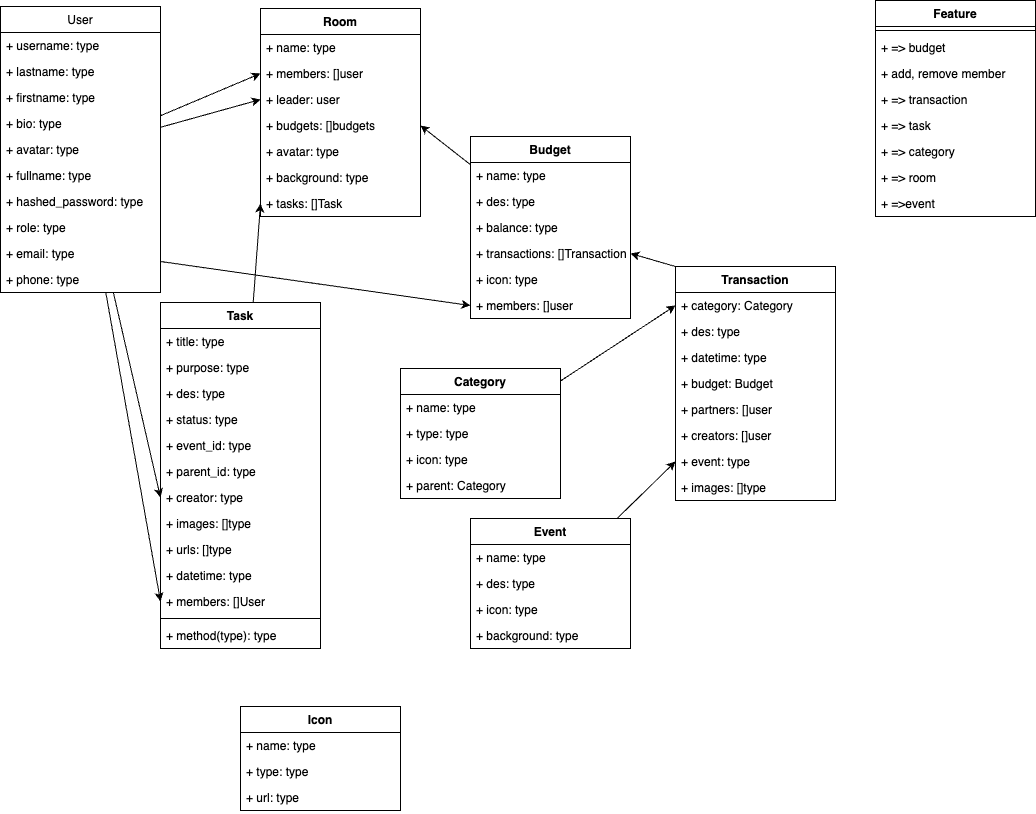

The diagram above was exported from draw.io. Its source (the exported page's mxGraphModel, read from the mxfile embedded in the PNG):
<mxGraphModel dx="1080" dy="460" grid="1" gridSize="10" guides="1" tooltips="1" connect="1" arrows="1" fold="1" page="1" pageScale="1" pageWidth="850" pageHeight="1100" math="0" shadow="0">
  <root>
    <mxCell id="0" />
    <mxCell id="1" parent="0" />
    <mxCell id="135" style="edgeStyle=none;html=1;entryX=0;entryY=0.5;entryDx=0;entryDy=0;" parent="1" source="6" target="107" edge="1">
      <mxGeometry relative="1" as="geometry" />
    </mxCell>
    <mxCell id="136" style="edgeStyle=none;html=1;entryX=0;entryY=0.5;entryDx=0;entryDy=0;" parent="1" source="6" target="106" edge="1">
      <mxGeometry relative="1" as="geometry" />
    </mxCell>
    <mxCell id="139" style="edgeStyle=none;html=1;entryX=0;entryY=0.5;entryDx=0;entryDy=0;exitX=1;exitY=0.5;exitDx=0;exitDy=0;" parent="1" target="115" edge="1">
      <mxGeometry relative="1" as="geometry">
        <mxPoint x="175" y="285" as="sourcePoint" />
      </mxGeometry>
    </mxCell>
    <mxCell id="144" style="edgeStyle=none;html=1;entryX=0;entryY=0.5;entryDx=0;entryDy=0;" parent="1" source="6" target="32" edge="1">
      <mxGeometry relative="1" as="geometry" />
    </mxCell>
    <mxCell id="146" style="edgeStyle=none;html=1;entryX=0;entryY=0.5;entryDx=0;entryDy=0;" parent="1" source="6" target="145" edge="1">
      <mxGeometry relative="1" as="geometry" />
    </mxCell>
    <mxCell id="6" value="User" style="swimlane;fontStyle=0;childLayout=stackLayout;horizontal=1;startSize=26;fillColor=none;horizontalStack=0;resizeParent=1;resizeParentMax=0;resizeLast=0;collapsible=1;marginBottom=0;" parent="1" vertex="1">
      <mxGeometry x="15" y="30" width="160" height="286" as="geometry" />
    </mxCell>
    <mxCell id="7" value="+ username: type" style="text;strokeColor=none;fillColor=none;align=left;verticalAlign=top;spacingLeft=4;spacingRight=4;overflow=hidden;rotatable=0;points=[[0,0.5],[1,0.5]];portConstraint=eastwest;" parent="6" vertex="1">
      <mxGeometry y="26" width="160" height="26" as="geometry" />
    </mxCell>
    <mxCell id="150" value="+ lastname: type" style="text;strokeColor=none;fillColor=none;align=left;verticalAlign=top;spacingLeft=4;spacingRight=4;overflow=hidden;rotatable=0;points=[[0,0.5],[1,0.5]];portConstraint=eastwest;" parent="6" vertex="1">
      <mxGeometry y="52" width="160" height="26" as="geometry" />
    </mxCell>
    <mxCell id="9" value="+ firstname: type" style="text;strokeColor=none;fillColor=none;align=left;verticalAlign=top;spacingLeft=4;spacingRight=4;overflow=hidden;rotatable=0;points=[[0,0.5],[1,0.5]];portConstraint=eastwest;" parent="6" vertex="1">
      <mxGeometry y="78" width="160" height="26" as="geometry" />
    </mxCell>
    <mxCell id="10" value="+ bio: type" style="text;strokeColor=none;fillColor=none;align=left;verticalAlign=top;spacingLeft=4;spacingRight=4;overflow=hidden;rotatable=0;points=[[0,0.5],[1,0.5]];portConstraint=eastwest;" parent="6" vertex="1">
      <mxGeometry y="104" width="160" height="26" as="geometry" />
    </mxCell>
    <mxCell id="11" value="+ avatar: type" style="text;strokeColor=none;fillColor=none;align=left;verticalAlign=top;spacingLeft=4;spacingRight=4;overflow=hidden;rotatable=0;points=[[0,0.5],[1,0.5]];portConstraint=eastwest;" parent="6" vertex="1">
      <mxGeometry y="130" width="160" height="26" as="geometry" />
    </mxCell>
    <mxCell id="12" value="+ fullname: type" style="text;strokeColor=none;fillColor=none;align=left;verticalAlign=top;spacingLeft=4;spacingRight=4;overflow=hidden;rotatable=0;points=[[0,0.5],[1,0.5]];portConstraint=eastwest;" parent="6" vertex="1">
      <mxGeometry y="156" width="160" height="26" as="geometry" />
    </mxCell>
    <mxCell id="13" value="+ hashed_password: type" style="text;strokeColor=none;fillColor=none;align=left;verticalAlign=top;spacingLeft=4;spacingRight=4;overflow=hidden;rotatable=0;points=[[0,0.5],[1,0.5]];portConstraint=eastwest;" parent="6" vertex="1">
      <mxGeometry y="182" width="160" height="26" as="geometry" />
    </mxCell>
    <mxCell id="147" value="+ role: type" style="text;strokeColor=none;fillColor=none;align=left;verticalAlign=top;spacingLeft=4;spacingRight=4;overflow=hidden;rotatable=0;points=[[0,0.5],[1,0.5]];portConstraint=eastwest;" parent="6" vertex="1">
      <mxGeometry y="208" width="160" height="26" as="geometry" />
    </mxCell>
    <mxCell id="148" value="+ email: type" style="text;strokeColor=none;fillColor=none;align=left;verticalAlign=top;spacingLeft=4;spacingRight=4;overflow=hidden;rotatable=0;points=[[0,0.5],[1,0.5]];portConstraint=eastwest;" parent="6" vertex="1">
      <mxGeometry y="234" width="160" height="26" as="geometry" />
    </mxCell>
    <mxCell id="149" value="+ phone: type" style="text;strokeColor=none;fillColor=none;align=left;verticalAlign=top;spacingLeft=4;spacingRight=4;overflow=hidden;rotatable=0;points=[[0,0.5],[1,0.5]];portConstraint=eastwest;" parent="6" vertex="1">
      <mxGeometry y="260" width="160" height="26" as="geometry" />
    </mxCell>
    <mxCell id="17" value="Feature" style="swimlane;fontStyle=1;align=center;verticalAlign=top;childLayout=stackLayout;horizontal=1;startSize=26;horizontalStack=0;resizeParent=1;resizeParentMax=0;resizeLast=0;collapsible=1;marginBottom=0;" parent="1" vertex="1">
      <mxGeometry x="890" y="24" width="160" height="216" as="geometry" />
    </mxCell>
    <mxCell id="18" value="" style="line;strokeWidth=1;fillColor=none;align=left;verticalAlign=middle;spacingTop=-1;spacingLeft=3;spacingRight=3;rotatable=0;labelPosition=right;points=[];portConstraint=eastwest;strokeColor=inherit;" parent="17" vertex="1">
      <mxGeometry y="26" width="160" height="8" as="geometry" />
    </mxCell>
    <mxCell id="19" value="+ =&gt; budget    " style="text;strokeColor=none;fillColor=none;align=left;verticalAlign=top;spacingLeft=4;spacingRight=4;overflow=hidden;rotatable=0;points=[[0,0.5],[1,0.5]];portConstraint=eastwest;" parent="17" vertex="1">
      <mxGeometry y="34" width="160" height="26" as="geometry" />
    </mxCell>
    <mxCell id="20" value="+ add, remove member" style="text;strokeColor=none;fillColor=none;align=left;verticalAlign=top;spacingLeft=4;spacingRight=4;overflow=hidden;rotatable=0;points=[[0,0.5],[1,0.5]];portConstraint=eastwest;" parent="17" vertex="1">
      <mxGeometry y="60" width="160" height="26" as="geometry" />
    </mxCell>
    <mxCell id="21" value="+ =&gt; transaction" style="text;strokeColor=none;fillColor=none;align=left;verticalAlign=top;spacingLeft=4;spacingRight=4;overflow=hidden;rotatable=0;points=[[0,0.5],[1,0.5]];portConstraint=eastwest;" parent="17" vertex="1">
      <mxGeometry y="86" width="160" height="26" as="geometry" />
    </mxCell>
    <mxCell id="22" value="+ =&gt; task" style="text;strokeColor=none;fillColor=none;align=left;verticalAlign=top;spacingLeft=4;spacingRight=4;overflow=hidden;rotatable=0;points=[[0,0.5],[1,0.5]];portConstraint=eastwest;" parent="17" vertex="1">
      <mxGeometry y="112" width="160" height="26" as="geometry" />
    </mxCell>
    <mxCell id="23" value="+ =&gt; category" style="text;strokeColor=none;fillColor=none;align=left;verticalAlign=top;spacingLeft=4;spacingRight=4;overflow=hidden;rotatable=0;points=[[0,0.5],[1,0.5]];portConstraint=eastwest;" parent="17" vertex="1">
      <mxGeometry y="138" width="160" height="26" as="geometry" />
    </mxCell>
    <mxCell id="24" value="+ =&gt; room    " style="text;strokeColor=none;fillColor=none;align=left;verticalAlign=top;spacingLeft=4;spacingRight=4;overflow=hidden;rotatable=0;points=[[0,0.5],[1,0.5]];portConstraint=eastwest;" parent="17" vertex="1">
      <mxGeometry y="164" width="160" height="26" as="geometry" />
    </mxCell>
    <mxCell id="122" value="+ =&gt;event    " style="text;strokeColor=none;fillColor=none;align=left;verticalAlign=top;spacingLeft=4;spacingRight=4;overflow=hidden;rotatable=0;points=[[0,0.5],[1,0.5]];portConstraint=eastwest;" parent="17" vertex="1">
      <mxGeometry y="190" width="160" height="26" as="geometry" />
    </mxCell>
    <mxCell id="143" style="edgeStyle=none;html=1;entryX=0;entryY=0.5;entryDx=0;entryDy=0;" parent="1" source="25" target="142" edge="1">
      <mxGeometry relative="1" as="geometry" />
    </mxCell>
    <mxCell id="25" value="Task" style="swimlane;fontStyle=1;align=center;verticalAlign=top;childLayout=stackLayout;horizontal=1;startSize=26;horizontalStack=0;resizeParent=1;resizeParentMax=0;resizeLast=0;collapsible=1;marginBottom=0;" parent="1" vertex="1">
      <mxGeometry x="175" y="326" width="160" height="346" as="geometry" />
    </mxCell>
    <mxCell id="26" value="+ title: type" style="text;strokeColor=none;fillColor=none;align=left;verticalAlign=top;spacingLeft=4;spacingRight=4;overflow=hidden;rotatable=0;points=[[0,0.5],[1,0.5]];portConstraint=eastwest;" parent="25" vertex="1">
      <mxGeometry y="26" width="160" height="26" as="geometry" />
    </mxCell>
    <mxCell id="27" value="+ purpose: type" style="text;strokeColor=none;fillColor=none;align=left;verticalAlign=top;spacingLeft=4;spacingRight=4;overflow=hidden;rotatable=0;points=[[0,0.5],[1,0.5]];portConstraint=eastwest;" parent="25" vertex="1">
      <mxGeometry y="52" width="160" height="26" as="geometry" />
    </mxCell>
    <mxCell id="28" value="+ des: type" style="text;strokeColor=none;fillColor=none;align=left;verticalAlign=top;spacingLeft=4;spacingRight=4;overflow=hidden;rotatable=0;points=[[0,0.5],[1,0.5]];portConstraint=eastwest;" parent="25" vertex="1">
      <mxGeometry y="78" width="160" height="26" as="geometry" />
    </mxCell>
    <mxCell id="29" value="+ status: type" style="text;strokeColor=none;fillColor=none;align=left;verticalAlign=top;spacingLeft=4;spacingRight=4;overflow=hidden;rotatable=0;points=[[0,0.5],[1,0.5]];portConstraint=eastwest;" parent="25" vertex="1">
      <mxGeometry y="104" width="160" height="26" as="geometry" />
    </mxCell>
    <mxCell id="30" value="+ event_id: type" style="text;strokeColor=none;fillColor=none;align=left;verticalAlign=top;spacingLeft=4;spacingRight=4;overflow=hidden;rotatable=0;points=[[0,0.5],[1,0.5]];portConstraint=eastwest;" parent="25" vertex="1">
      <mxGeometry y="130" width="160" height="26" as="geometry" />
    </mxCell>
    <mxCell id="31" value="+ parent_id: type" style="text;strokeColor=none;fillColor=none;align=left;verticalAlign=top;spacingLeft=4;spacingRight=4;overflow=hidden;rotatable=0;points=[[0,0.5],[1,0.5]];portConstraint=eastwest;" parent="25" vertex="1">
      <mxGeometry y="156" width="160" height="26" as="geometry" />
    </mxCell>
    <mxCell id="32" value="+ creator: type" style="text;strokeColor=none;fillColor=none;align=left;verticalAlign=top;spacingLeft=4;spacingRight=4;overflow=hidden;rotatable=0;points=[[0,0.5],[1,0.5]];portConstraint=eastwest;" parent="25" vertex="1">
      <mxGeometry y="182" width="160" height="26" as="geometry" />
    </mxCell>
    <mxCell id="34" value="+ images: []type" style="text;strokeColor=none;fillColor=none;align=left;verticalAlign=top;spacingLeft=4;spacingRight=4;overflow=hidden;rotatable=0;points=[[0,0.5],[1,0.5]];portConstraint=eastwest;" parent="25" vertex="1">
      <mxGeometry y="208" width="160" height="26" as="geometry" />
    </mxCell>
    <mxCell id="35" value="+ urls: []type" style="text;strokeColor=none;fillColor=none;align=left;verticalAlign=top;spacingLeft=4;spacingRight=4;overflow=hidden;rotatable=0;points=[[0,0.5],[1,0.5]];portConstraint=eastwest;" parent="25" vertex="1">
      <mxGeometry y="234" width="160" height="26" as="geometry" />
    </mxCell>
    <mxCell id="36" value="+ datetime: type" style="text;strokeColor=none;fillColor=none;align=left;verticalAlign=top;spacingLeft=4;spacingRight=4;overflow=hidden;rotatable=0;points=[[0,0.5],[1,0.5]];portConstraint=eastwest;" parent="25" vertex="1">
      <mxGeometry y="260" width="160" height="26" as="geometry" />
    </mxCell>
    <mxCell id="145" value="+ members: []User" style="text;strokeColor=none;fillColor=none;align=left;verticalAlign=top;spacingLeft=4;spacingRight=4;overflow=hidden;rotatable=0;points=[[0,0.5],[1,0.5]];portConstraint=eastwest;" parent="25" vertex="1">
      <mxGeometry y="286" width="160" height="26" as="geometry" />
    </mxCell>
    <mxCell id="38" value="" style="line;strokeWidth=1;fillColor=none;align=left;verticalAlign=middle;spacingTop=-1;spacingLeft=3;spacingRight=3;rotatable=0;labelPosition=right;points=[];portConstraint=eastwest;strokeColor=inherit;" parent="25" vertex="1">
      <mxGeometry y="312" width="160" height="8" as="geometry" />
    </mxCell>
    <mxCell id="39" value="+ method(type): type" style="text;strokeColor=none;fillColor=none;align=left;verticalAlign=top;spacingLeft=4;spacingRight=4;overflow=hidden;rotatable=0;points=[[0,0.5],[1,0.5]];portConstraint=eastwest;" parent="25" vertex="1">
      <mxGeometry y="320" width="160" height="26" as="geometry" />
    </mxCell>
    <mxCell id="137" style="edgeStyle=none;html=1;entryX=1;entryY=0.5;entryDx=0;entryDy=0;" parent="1" source="40" target="108" edge="1">
      <mxGeometry relative="1" as="geometry" />
    </mxCell>
    <mxCell id="40" value="Budget" style="swimlane;fontStyle=1;align=center;verticalAlign=top;childLayout=stackLayout;horizontal=1;startSize=26;horizontalStack=0;resizeParent=1;resizeParentMax=0;resizeLast=0;collapsible=1;marginBottom=0;" parent="1" vertex="1">
      <mxGeometry x="485" y="160" width="160" height="182" as="geometry" />
    </mxCell>
    <mxCell id="41" value="+ name: type" style="text;strokeColor=none;fillColor=none;align=left;verticalAlign=top;spacingLeft=4;spacingRight=4;overflow=hidden;rotatable=0;points=[[0,0.5],[1,0.5]];portConstraint=eastwest;" parent="40" vertex="1">
      <mxGeometry y="26" width="160" height="26" as="geometry" />
    </mxCell>
    <mxCell id="113" value="+ des: type" style="text;strokeColor=none;fillColor=none;align=left;verticalAlign=top;spacingLeft=4;spacingRight=4;overflow=hidden;rotatable=0;points=[[0,0.5],[1,0.5]];portConstraint=eastwest;" parent="40" vertex="1">
      <mxGeometry y="52" width="160" height="26" as="geometry" />
    </mxCell>
    <mxCell id="111" value="+ balance: type" style="text;strokeColor=none;fillColor=none;align=left;verticalAlign=top;spacingLeft=4;spacingRight=4;overflow=hidden;rotatable=0;points=[[0,0.5],[1,0.5]];portConstraint=eastwest;" parent="40" vertex="1">
      <mxGeometry y="78" width="160" height="26" as="geometry" />
    </mxCell>
    <mxCell id="112" value="+ transactions: []Transaction" style="text;strokeColor=none;fillColor=none;align=left;verticalAlign=top;spacingLeft=4;spacingRight=4;overflow=hidden;rotatable=0;points=[[0,0.5],[1,0.5]];portConstraint=eastwest;" parent="40" vertex="1">
      <mxGeometry y="104" width="160" height="26" as="geometry" />
    </mxCell>
    <mxCell id="114" value="+ icon: type" style="text;strokeColor=none;fillColor=none;align=left;verticalAlign=top;spacingLeft=4;spacingRight=4;overflow=hidden;rotatable=0;points=[[0,0.5],[1,0.5]];portConstraint=eastwest;" parent="40" vertex="1">
      <mxGeometry y="130" width="160" height="26" as="geometry" />
    </mxCell>
    <mxCell id="115" value="+ members: []user" style="text;strokeColor=none;fillColor=none;align=left;verticalAlign=top;spacingLeft=4;spacingRight=4;overflow=hidden;rotatable=0;points=[[0,0.5],[1,0.5]];portConstraint=eastwest;" parent="40" vertex="1">
      <mxGeometry y="156" width="160" height="26" as="geometry" />
    </mxCell>
    <mxCell id="138" style="edgeStyle=none;html=1;entryX=1;entryY=0.5;entryDx=0;entryDy=0;exitX=0;exitY=0;exitDx=0;exitDy=0;" parent="1" source="100" target="112" edge="1">
      <mxGeometry relative="1" as="geometry" />
    </mxCell>
    <mxCell id="100" value="Transaction" style="swimlane;fontStyle=1;align=center;verticalAlign=top;childLayout=stackLayout;horizontal=1;startSize=26;horizontalStack=0;resizeParent=1;resizeParentMax=0;resizeLast=0;collapsible=1;marginBottom=0;" parent="1" vertex="1">
      <mxGeometry x="690" y="290" width="160" height="234" as="geometry" />
    </mxCell>
    <mxCell id="116" value="+ category: Category" style="text;strokeColor=none;fillColor=none;align=left;verticalAlign=top;spacingLeft=4;spacingRight=4;overflow=hidden;rotatable=0;points=[[0,0.5],[1,0.5]];portConstraint=eastwest;" parent="100" vertex="1">
      <mxGeometry y="26" width="160" height="26" as="geometry" />
    </mxCell>
    <mxCell id="117" value="+ des: type" style="text;strokeColor=none;fillColor=none;align=left;verticalAlign=top;spacingLeft=4;spacingRight=4;overflow=hidden;rotatable=0;points=[[0,0.5],[1,0.5]];portConstraint=eastwest;" parent="100" vertex="1">
      <mxGeometry y="52" width="160" height="26" as="geometry" />
    </mxCell>
    <mxCell id="118" value="+ datetime: type" style="text;strokeColor=none;fillColor=none;align=left;verticalAlign=top;spacingLeft=4;spacingRight=4;overflow=hidden;rotatable=0;points=[[0,0.5],[1,0.5]];portConstraint=eastwest;" parent="100" vertex="1">
      <mxGeometry y="78" width="160" height="26" as="geometry" />
    </mxCell>
    <mxCell id="119" value="+ budget: Budget" style="text;strokeColor=none;fillColor=none;align=left;verticalAlign=top;spacingLeft=4;spacingRight=4;overflow=hidden;rotatable=0;points=[[0,0.5],[1,0.5]];portConstraint=eastwest;" parent="100" vertex="1">
      <mxGeometry y="104" width="160" height="26" as="geometry" />
    </mxCell>
    <mxCell id="120" value="+ partners: []user" style="text;strokeColor=none;fillColor=none;align=left;verticalAlign=top;spacingLeft=4;spacingRight=4;overflow=hidden;rotatable=0;points=[[0,0.5],[1,0.5]];portConstraint=eastwest;" parent="100" vertex="1">
      <mxGeometry y="130" width="160" height="26" as="geometry" />
    </mxCell>
    <mxCell id="155" value="+ creators: []user" style="text;strokeColor=none;fillColor=none;align=left;verticalAlign=top;spacingLeft=4;spacingRight=4;overflow=hidden;rotatable=0;points=[[0,0.5],[1,0.5]];portConstraint=eastwest;" parent="100" vertex="1">
      <mxGeometry y="156" width="160" height="26" as="geometry" />
    </mxCell>
    <mxCell id="121" value="+ event: type" style="text;strokeColor=none;fillColor=none;align=left;verticalAlign=top;spacingLeft=4;spacingRight=4;overflow=hidden;rotatable=0;points=[[0,0.5],[1,0.5]];portConstraint=eastwest;" parent="100" vertex="1">
      <mxGeometry y="182" width="160" height="26" as="geometry" />
    </mxCell>
    <mxCell id="123" value="+ images: []type" style="text;strokeColor=none;fillColor=none;align=left;verticalAlign=top;spacingLeft=4;spacingRight=4;overflow=hidden;rotatable=0;points=[[0,0.5],[1,0.5]];portConstraint=eastwest;" parent="100" vertex="1">
      <mxGeometry y="208" width="160" height="26" as="geometry" />
    </mxCell>
    <mxCell id="140" style="edgeStyle=none;html=1;entryX=0;entryY=0.5;entryDx=0;entryDy=0;" parent="1" source="102" target="116" edge="1">
      <mxGeometry relative="1" as="geometry" />
    </mxCell>
    <mxCell id="102" value="Category" style="swimlane;fontStyle=1;align=center;verticalAlign=top;childLayout=stackLayout;horizontal=1;startSize=26;horizontalStack=0;resizeParent=1;resizeParentMax=0;resizeLast=0;collapsible=1;marginBottom=0;" parent="1" vertex="1">
      <mxGeometry x="415" y="392" width="160" height="130" as="geometry" />
    </mxCell>
    <mxCell id="103" value="+ name: type" style="text;strokeColor=none;fillColor=none;align=left;verticalAlign=top;spacingLeft=4;spacingRight=4;overflow=hidden;rotatable=0;points=[[0,0.5],[1,0.5]];portConstraint=eastwest;" parent="102" vertex="1">
      <mxGeometry y="26" width="160" height="26" as="geometry" />
    </mxCell>
    <mxCell id="124" value="+ type: type" style="text;strokeColor=none;fillColor=none;align=left;verticalAlign=top;spacingLeft=4;spacingRight=4;overflow=hidden;rotatable=0;points=[[0,0.5],[1,0.5]];portConstraint=eastwest;" parent="102" vertex="1">
      <mxGeometry y="52" width="160" height="26" as="geometry" />
    </mxCell>
    <mxCell id="125" value="+ icon: type" style="text;strokeColor=none;fillColor=none;align=left;verticalAlign=top;spacingLeft=4;spacingRight=4;overflow=hidden;rotatable=0;points=[[0,0.5],[1,0.5]];portConstraint=eastwest;" parent="102" vertex="1">
      <mxGeometry y="78" width="160" height="26" as="geometry" />
    </mxCell>
    <mxCell id="126" value="+ parent: Category" style="text;strokeColor=none;fillColor=none;align=left;verticalAlign=top;spacingLeft=4;spacingRight=4;overflow=hidden;rotatable=0;points=[[0,0.5],[1,0.5]];portConstraint=eastwest;" parent="102" vertex="1">
      <mxGeometry y="104" width="160" height="26" as="geometry" />
    </mxCell>
    <mxCell id="104" value="Room" style="swimlane;fontStyle=1;align=center;verticalAlign=top;childLayout=stackLayout;horizontal=1;startSize=26;horizontalStack=0;resizeParent=1;resizeParentMax=0;resizeLast=0;collapsible=1;marginBottom=0;" parent="1" vertex="1">
      <mxGeometry x="275" y="32" width="160" height="208" as="geometry" />
    </mxCell>
    <mxCell id="105" value="+ name: type" style="text;strokeColor=none;fillColor=none;align=left;verticalAlign=top;spacingLeft=4;spacingRight=4;overflow=hidden;rotatable=0;points=[[0,0.5],[1,0.5]];portConstraint=eastwest;" parent="104" vertex="1">
      <mxGeometry y="26" width="160" height="26" as="geometry" />
    </mxCell>
    <mxCell id="106" value="+ members: []user" style="text;strokeColor=none;fillColor=none;align=left;verticalAlign=top;spacingLeft=4;spacingRight=4;overflow=hidden;rotatable=0;points=[[0,0.5],[1,0.5]];portConstraint=eastwest;" parent="104" vertex="1">
      <mxGeometry y="52" width="160" height="26" as="geometry" />
    </mxCell>
    <mxCell id="107" value="+ leader: user" style="text;strokeColor=none;fillColor=none;align=left;verticalAlign=top;spacingLeft=4;spacingRight=4;overflow=hidden;rotatable=0;points=[[0,0.5],[1,0.5]];portConstraint=eastwest;" parent="104" vertex="1">
      <mxGeometry y="78" width="160" height="26" as="geometry" />
    </mxCell>
    <mxCell id="108" value="+ budgets: []budgets" style="text;strokeColor=none;fillColor=none;align=left;verticalAlign=top;spacingLeft=4;spacingRight=4;overflow=hidden;rotatable=0;points=[[0,0.5],[1,0.5]];portConstraint=eastwest;" parent="104" vertex="1">
      <mxGeometry y="104" width="160" height="26" as="geometry" />
    </mxCell>
    <mxCell id="109" value="+ avatar: type" style="text;strokeColor=none;fillColor=none;align=left;verticalAlign=top;spacingLeft=4;spacingRight=4;overflow=hidden;rotatable=0;points=[[0,0.5],[1,0.5]];portConstraint=eastwest;" parent="104" vertex="1">
      <mxGeometry y="130" width="160" height="26" as="geometry" />
    </mxCell>
    <mxCell id="110" value="+ background: type" style="text;strokeColor=none;fillColor=none;align=left;verticalAlign=top;spacingLeft=4;spacingRight=4;overflow=hidden;rotatable=0;points=[[0,0.5],[1,0.5]];portConstraint=eastwest;" parent="104" vertex="1">
      <mxGeometry y="156" width="160" height="26" as="geometry" />
    </mxCell>
    <mxCell id="142" value="+ tasks: []Task" style="text;strokeColor=none;fillColor=none;align=left;verticalAlign=top;spacingLeft=4;spacingRight=4;overflow=hidden;rotatable=0;points=[[0,0.5],[1,0.5]];portConstraint=eastwest;" parent="104" vertex="1">
      <mxGeometry y="182" width="160" height="26" as="geometry" />
    </mxCell>
    <mxCell id="141" style="edgeStyle=none;html=1;entryX=0;entryY=0.5;entryDx=0;entryDy=0;" parent="1" source="128" target="121" edge="1">
      <mxGeometry relative="1" as="geometry" />
    </mxCell>
    <mxCell id="128" value="Event" style="swimlane;fontStyle=1;align=center;verticalAlign=top;childLayout=stackLayout;horizontal=1;startSize=26;horizontalStack=0;resizeParent=1;resizeParentMax=0;resizeLast=0;collapsible=1;marginBottom=0;" parent="1" vertex="1">
      <mxGeometry x="485" y="542" width="160" height="130" as="geometry" />
    </mxCell>
    <mxCell id="129" value="+ name: type" style="text;strokeColor=none;fillColor=none;align=left;verticalAlign=top;spacingLeft=4;spacingRight=4;overflow=hidden;rotatable=0;points=[[0,0.5],[1,0.5]];portConstraint=eastwest;" parent="128" vertex="1">
      <mxGeometry y="26" width="160" height="26" as="geometry" />
    </mxCell>
    <mxCell id="130" value="+ des: type" style="text;strokeColor=none;fillColor=none;align=left;verticalAlign=top;spacingLeft=4;spacingRight=4;overflow=hidden;rotatable=0;points=[[0,0.5],[1,0.5]];portConstraint=eastwest;" parent="128" vertex="1">
      <mxGeometry y="52" width="160" height="26" as="geometry" />
    </mxCell>
    <mxCell id="131" value="+ icon: type" style="text;strokeColor=none;fillColor=none;align=left;verticalAlign=top;spacingLeft=4;spacingRight=4;overflow=hidden;rotatable=0;points=[[0,0.5],[1,0.5]];portConstraint=eastwest;" parent="128" vertex="1">
      <mxGeometry y="78" width="160" height="26" as="geometry" />
    </mxCell>
    <mxCell id="132" value="+ background: type" style="text;strokeColor=none;fillColor=none;align=left;verticalAlign=top;spacingLeft=4;spacingRight=4;overflow=hidden;rotatable=0;points=[[0,0.5],[1,0.5]];portConstraint=eastwest;" parent="128" vertex="1">
      <mxGeometry y="104" width="160" height="26" as="geometry" />
    </mxCell>
    <mxCell id="151" value="Icon" style="swimlane;fontStyle=1;align=center;verticalAlign=top;childLayout=stackLayout;horizontal=1;startSize=26;horizontalStack=0;resizeParent=1;resizeParentMax=0;resizeLast=0;collapsible=1;marginBottom=0;" parent="1" vertex="1">
      <mxGeometry x="255" y="730" width="160" height="104" as="geometry" />
    </mxCell>
    <mxCell id="152" value="+ name: type" style="text;strokeColor=none;fillColor=none;align=left;verticalAlign=top;spacingLeft=4;spacingRight=4;overflow=hidden;rotatable=0;points=[[0,0.5],[1,0.5]];portConstraint=eastwest;" parent="151" vertex="1">
      <mxGeometry y="26" width="160" height="26" as="geometry" />
    </mxCell>
    <mxCell id="153" value="+ type: type" style="text;strokeColor=none;fillColor=none;align=left;verticalAlign=top;spacingLeft=4;spacingRight=4;overflow=hidden;rotatable=0;points=[[0,0.5],[1,0.5]];portConstraint=eastwest;" parent="151" vertex="1">
      <mxGeometry y="52" width="160" height="26" as="geometry" />
    </mxCell>
    <mxCell id="154" value="+ url: type" style="text;strokeColor=none;fillColor=none;align=left;verticalAlign=top;spacingLeft=4;spacingRight=4;overflow=hidden;rotatable=0;points=[[0,0.5],[1,0.5]];portConstraint=eastwest;" parent="151" vertex="1">
      <mxGeometry y="78" width="160" height="26" as="geometry" />
    </mxCell>
  </root>
</mxGraphModel>